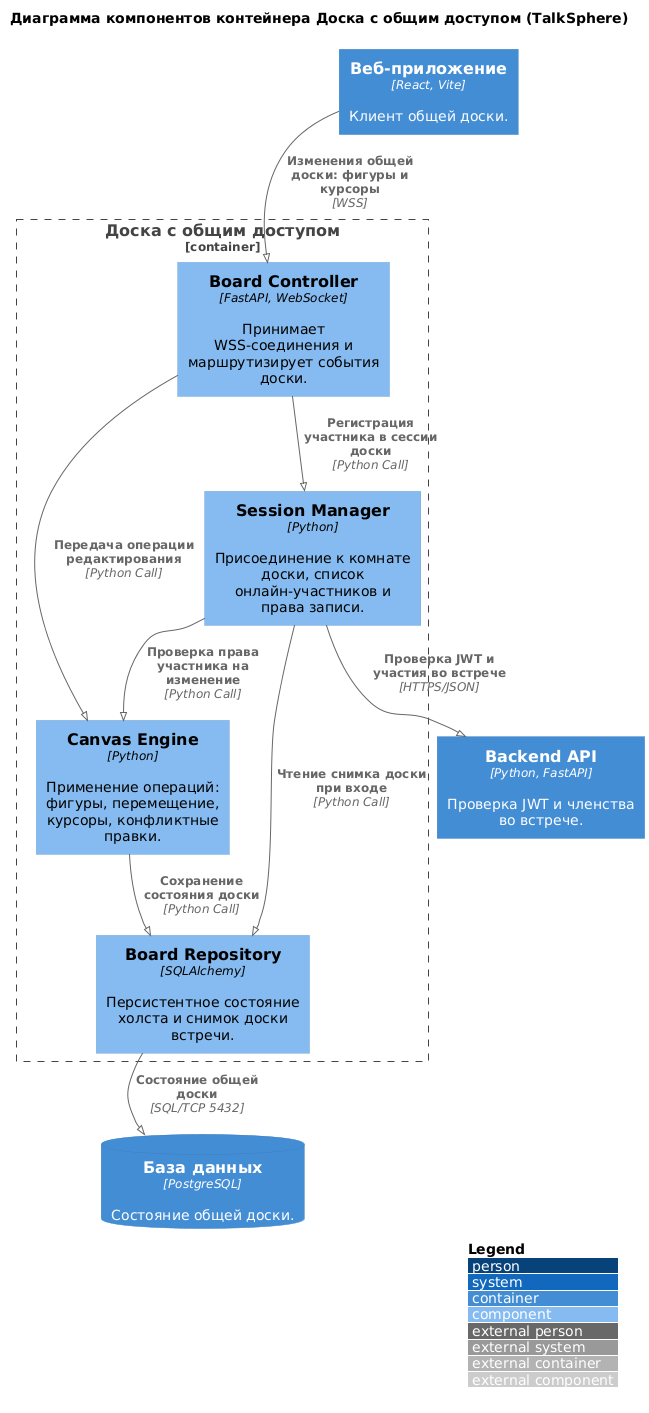

The diagram above was rendered by PlantUML. Its source (embedded in the PNG):
@startuml
!pragma layout smetana
!include https://raw.githubusercontent.com/plantuml-stdlib/C4-PlantUML/master/C4_Component.puml

LAYOUT_WITH_LEGEND()
LAYOUT_TOP_DOWN()

title Диаграмма компонентов контейнера Доска с общим доступом (TalkSphere)

Container(web_app, "Веб-приложение", "React, Vite", "Клиент общей доски.")
Container(api, "Backend API", "Python, FastAPI", "Проверка JWT и членства во встрече.")

Container_Boundary(board, "Доска с общим доступом") {
    Component(board_controller, "Board Controller", "FastAPI, WebSocket", "Принимает WSS-соединения и маршрутизирует события доски.")
    Component(session_manager, "Session Manager", "Python", "Присоединение к комнате доски, список онлайн-участников и права записи.")
    Component(canvas_engine, "Canvas Engine", "Python", "Применение операций: фигуры, перемещение, курсоры, конфликтные правки.")
    Component(board_repository, "Board Repository", "SQLAlchemy", "Персистентное состояние холста и снимок доски встречи.")
}

ContainerDb(database, "База данных", "PostgreSQL", "Состояние общей доски.")

Rel(web_app, board_controller, "Изменения общей доски: фигуры и курсоры", "WSS")
Rel(board_controller, session_manager, "Регистрация участника в сессии доски", "Python Call")
Rel(board_controller, canvas_engine, "Передача операции редактирования", "Python Call")
Rel(session_manager, api, "Проверка JWT и участия во встрече", "HTTPS/JSON")
Rel(session_manager, canvas_engine, "Проверка права участника на изменение", "Python Call")
Rel(canvas_engine, board_repository, "Сохранение состояния доски", "Python Call")
Rel(session_manager, board_repository, "Чтение снимка доски при входе", "Python Call")
Rel(board_repository, database, "Состояние общей доски", "SQL/TCP 5432")

Lay_R(web_app, api)
Lay_D(web_app, board_controller)
Lay_D(board_repository, database)
@enduml